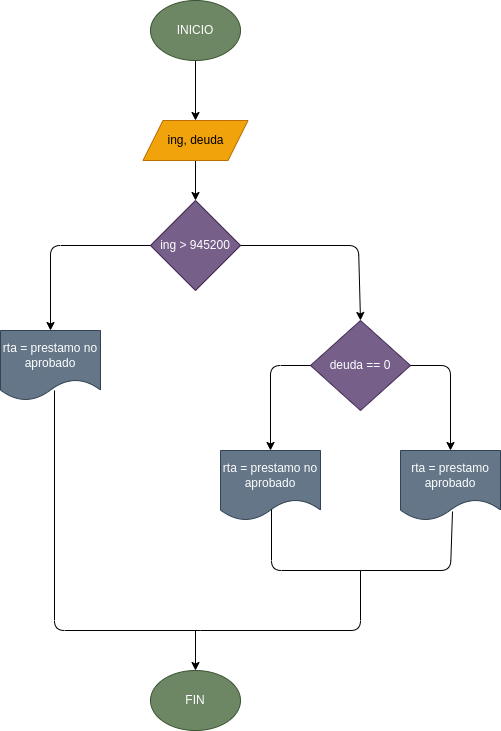

The diagram above was exported from draw.io. Its source (the exported page's mxGraphModel, read from the mxfile embedded in the PNG):
<mxGraphModel dx="893" dy="411" grid="1" gridSize="10" guides="1" tooltips="1" connect="1" arrows="1" fold="1" page="1" pageScale="1" pageWidth="827" pageHeight="1169" math="0" shadow="0">
  <root>
    <mxCell id="0" />
    <mxCell id="1" parent="0" />
    <mxCell id="10" value="" style="edgeStyle=none;html=1;" edge="1" parent="1" source="2" target="3">
      <mxGeometry relative="1" as="geometry" />
    </mxCell>
    <mxCell id="2" value="INICIO" style="ellipse;whiteSpace=wrap;html=1;fillColor=#6d8764;fontColor=#ffffff;strokeColor=#3A5431;" vertex="1" parent="1">
      <mxGeometry x="350" y="30" width="90" height="60" as="geometry" />
    </mxCell>
    <mxCell id="11" value="" style="edgeStyle=none;html=1;" edge="1" parent="1" source="3" target="4">
      <mxGeometry relative="1" as="geometry" />
    </mxCell>
    <mxCell id="3" value="ing, deuda" style="shape=parallelogram;perimeter=parallelogramPerimeter;whiteSpace=wrap;html=1;fixedSize=1;fillColor=#f0a30a;fontColor=#000000;strokeColor=#BD7000;" vertex="1" parent="1">
      <mxGeometry x="342.5" y="150" width="105" height="40" as="geometry" />
    </mxCell>
    <mxCell id="4" value="ing &amp;gt; 945200" style="rhombus;whiteSpace=wrap;html=1;fillColor=#76608a;fontColor=#ffffff;strokeColor=#432D57;" vertex="1" parent="1">
      <mxGeometry x="350" y="230" width="90" height="90" as="geometry" />
    </mxCell>
    <mxCell id="6" value="deuda == 0" style="rhombus;whiteSpace=wrap;html=1;fillColor=#76608a;fontColor=#ffffff;strokeColor=#432D57;" vertex="1" parent="1">
      <mxGeometry x="510" y="350" width="100" height="90" as="geometry" />
    </mxCell>
    <mxCell id="7" value="rta = prestamo aprobado" style="shape=document;whiteSpace=wrap;html=1;boundedLbl=1;fillColor=#647687;fontColor=#ffffff;strokeColor=#314354;" vertex="1" parent="1">
      <mxGeometry x="600" y="480" width="100" height="70" as="geometry" />
    </mxCell>
    <mxCell id="8" value="rta = prestamo no aprobado" style="shape=document;whiteSpace=wrap;html=1;boundedLbl=1;fillColor=#647687;fontColor=#ffffff;strokeColor=#314354;" vertex="1" parent="1">
      <mxGeometry x="420" y="480" width="100" height="70" as="geometry" />
    </mxCell>
    <mxCell id="9" value="rta = prestamo no aprobado" style="shape=document;whiteSpace=wrap;html=1;boundedLbl=1;fillColor=#647687;fontColor=#ffffff;strokeColor=#314354;" vertex="1" parent="1">
      <mxGeometry x="200" y="360" width="100" height="70" as="geometry" />
    </mxCell>
    <mxCell id="14" value="" style="endArrow=classic;html=1;exitX=0;exitY=0.5;exitDx=0;exitDy=0;entryX=0.5;entryY=0;entryDx=0;entryDy=0;" edge="1" parent="1" source="4" target="9">
      <mxGeometry width="50" height="50" relative="1" as="geometry">
        <mxPoint x="350" y="280" as="sourcePoint" />
        <mxPoint x="400" y="230" as="targetPoint" />
        <Array as="points">
          <mxPoint x="250" y="275" />
        </Array>
      </mxGeometry>
    </mxCell>
    <mxCell id="15" value="" style="endArrow=classic;html=1;exitX=1;exitY=0.5;exitDx=0;exitDy=0;entryX=0.5;entryY=0;entryDx=0;entryDy=0;" edge="1" parent="1" source="4" target="6">
      <mxGeometry width="50" height="50" relative="1" as="geometry">
        <mxPoint x="430" y="280" as="sourcePoint" />
        <mxPoint x="482.5" y="230" as="targetPoint" />
        <Array as="points">
          <mxPoint x="558" y="275" />
        </Array>
      </mxGeometry>
    </mxCell>
    <mxCell id="16" value="" style="endArrow=classic;html=1;entryX=0.5;entryY=0;entryDx=0;entryDy=0;exitX=0;exitY=0.5;exitDx=0;exitDy=0;" edge="1" parent="1" source="6" target="8">
      <mxGeometry width="50" height="50" relative="1" as="geometry">
        <mxPoint x="440" y="420" as="sourcePoint" />
        <mxPoint x="490" y="370" as="targetPoint" />
        <Array as="points">
          <mxPoint x="470" y="395" />
        </Array>
      </mxGeometry>
    </mxCell>
    <mxCell id="17" value="" style="endArrow=classic;html=1;exitX=1;exitY=0.5;exitDx=0;exitDy=0;entryX=0.5;entryY=0;entryDx=0;entryDy=0;" edge="1" parent="1" source="6" target="7">
      <mxGeometry width="50" height="50" relative="1" as="geometry">
        <mxPoint x="595" y="400" as="sourcePoint" />
        <mxPoint x="645" y="350" as="targetPoint" />
        <Array as="points">
          <mxPoint x="650" y="395" />
        </Array>
      </mxGeometry>
    </mxCell>
    <mxCell id="18" value="FIN" style="ellipse;whiteSpace=wrap;html=1;fillColor=#6d8764;fontColor=#ffffff;strokeColor=#3A5431;" vertex="1" parent="1">
      <mxGeometry x="350" y="700" width="90" height="60" as="geometry" />
    </mxCell>
    <mxCell id="19" value="" style="endArrow=none;html=1;exitX=0.51;exitY=0.843;exitDx=0;exitDy=0;exitPerimeter=0;" edge="1" parent="1" source="8">
      <mxGeometry width="50" height="50" relative="1" as="geometry">
        <mxPoint x="500" y="600" as="sourcePoint" />
        <mxPoint x="560" y="600" as="targetPoint" />
        <Array as="points">
          <mxPoint x="471" y="600" />
        </Array>
      </mxGeometry>
    </mxCell>
    <mxCell id="20" value="" style="endArrow=none;html=1;entryX=0.52;entryY=0.871;entryDx=0;entryDy=0;entryPerimeter=0;" edge="1" parent="1" target="7">
      <mxGeometry width="50" height="50" relative="1" as="geometry">
        <mxPoint x="560" y="600" as="sourcePoint" />
        <mxPoint x="660" y="550" as="targetPoint" />
        <Array as="points">
          <mxPoint x="650" y="600" />
        </Array>
      </mxGeometry>
    </mxCell>
    <mxCell id="21" value="" style="endArrow=none;html=1;" edge="1" parent="1">
      <mxGeometry width="50" height="50" relative="1" as="geometry">
        <mxPoint x="560" y="600" as="sourcePoint" />
        <mxPoint x="400" y="660" as="targetPoint" />
        <Array as="points">
          <mxPoint x="560" y="660" />
        </Array>
      </mxGeometry>
    </mxCell>
    <mxCell id="22" value="" style="endArrow=none;html=1;entryX=0.54;entryY=0.857;entryDx=0;entryDy=0;entryPerimeter=0;" edge="1" parent="1" target="9">
      <mxGeometry width="50" height="50" relative="1" as="geometry">
        <mxPoint x="400" y="660" as="sourcePoint" />
        <mxPoint x="250" y="460" as="targetPoint" />
        <Array as="points">
          <mxPoint x="254" y="660" />
        </Array>
      </mxGeometry>
    </mxCell>
    <mxCell id="23" value="" style="endArrow=classic;html=1;" edge="1" parent="1" target="18">
      <mxGeometry width="50" height="50" relative="1" as="geometry">
        <mxPoint x="395" y="660" as="sourcePoint" />
        <mxPoint x="440" y="610" as="targetPoint" />
      </mxGeometry>
    </mxCell>
  </root>
</mxGraphModel>